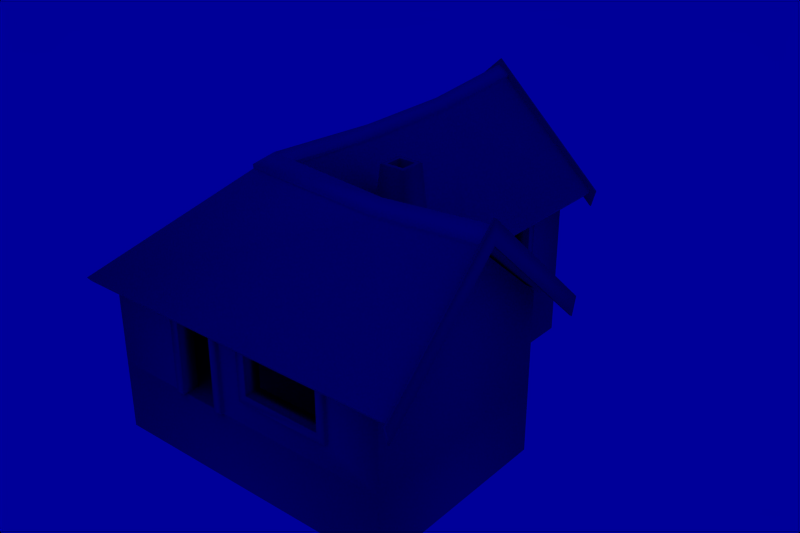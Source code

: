 # Source: bucher_house.blend  (saved by Blender 2.72.0; exported with 4.5.12 LTS)
import bpy
from mathutils import Matrix  # noqa: F401  (used for matrix-valued properties, if any)

bpy.ops.wm.read_factory_settings(use_empty=True)
scene = bpy.context.scene
scene.name = '1'

# ---- collections
col_collection_1 = bpy.data.collections.new('Collection 1'); scene.collection.children.link(col_collection_1)

# ---- materials (node trees are filled in below, after node groups)
mat_dural_structures_moraf_beam_end_texture = bpy.data.materials.new('/dural/structures/moraf_beam_end/texture')
mat_dural_structures_moraf_beam_end_texture.alpha_threshold = 0.0
mat_dural_structures_moraf_beam_end_texture.diffuse_color = (0.5882, 0.5882, 0.5882, 1.0)
mat_dural_structures_moraf_beam_end_texture.specular_color = (0.0, 0.0, 0.0)
mat_dural_structures_moraf_beam_end_texture.roughness = 0.5
mat_dural_structures_moraf_timber_wall_texture = bpy.data.materials.new('/dural/structures/moraf_timber_wall/texture')
mat_dural_structures_moraf_timber_wall_texture.alpha_threshold = 0.0
mat_dural_structures_moraf_timber_wall_texture.diffuse_color = (0.5882, 0.5882, 0.5882, 1.0)
mat_dural_structures_moraf_timber_wall_texture.specular_color = (0.898, 0.898, 0.898)
mat_dural_structures_moraf_timber_wall_texture.roughness = 0.5
mat_dural_structures_moraf_stone_wall_texture = bpy.data.materials.new('/dural/structures/moraf_stone_wall/texture')
mat_dural_structures_moraf_stone_wall_texture.alpha_threshold = 0.0
mat_dural_structures_moraf_stone_wall_texture.diffuse_color = (0.5882, 0.5882, 0.5882, 1.0)
mat_dural_structures_moraf_stone_wall_texture.specular_color = (0.898, 0.898, 0.898)
mat_dural_structures_moraf_stone_wall_texture.roughness = 0.5
mat_dural_structures_moraf_roof_shingles_combo_texture = bpy.data.materials.new('/dural/structures/moraf_roof_shingles_combo/texture')
mat_dural_structures_moraf_roof_shingles_combo_texture.alpha_threshold = 0.0
mat_dural_structures_moraf_roof_shingles_combo_texture.diffuse_color = (0.7, 0.7, 0.7, 1.0)
mat_dural_structures_moraf_roof_shingles_combo_texture.specular_color = (0.0, 0.0, 0.0)
mat_dural_structures_moraf_roof_shingles_combo_texture.roughness = 0.5

# ---- material node trees

# ---- world
world_world = bpy.data.worlds.new('World'); scene.world = world_world
world_world.color = (0.0, 0.0, 0.6)
world_world.use_sun_shadow = False
world_world.sun_shadow_jitter_overblur = 0.0
world_world.cycles.sampling_method = 'MANUAL'
world_world.cycles.sample_map_resolution = 256

# ---- meshes
me_butcher_house = bpy.data.meshes.new('butcher_house')
me_butcher_house.from_pydata([(3.07, 5.351, 2.129), (2.038, 5.351, 2.129), (1.801, 5.351, 2.366), (3.306, 5.351, 2.366), (5.329, 7.954, 2.129), (5.329, 8.986, 2.129), (5.329, 9.222, 2.366), (5.329, 7.718, 2.366), (3.306, 4.92, 2.366), (1.801, 4.92, 2.366), (2.038, 4.92, 2.129), (3.07, 4.92, 2.129), (4.899, 7.718, 2.366), (4.899, 9.222, 2.366), (4.899, 8.986, 2.129), (4.899, 7.954, 2.129), (-0.2097, 7.715, 2.366), (-0.2097, 9.22, 2.366), (-0.2097, 8.983, 2.129), (-0.2097, 7.952, 2.129), (0.2205, 7.952, 2.129), (0.2205, 8.983, 2.129), (0.2205, 9.22, 2.366), (0.2205, 7.715, 2.366), (2.554, 10.62, 4.822), (5.242, 10.62, 2.512), (-0.1345, 10.62, 2.512), (3.091, 5.297, 2.151), (2.556, 5.297, 1.831), (4.973, 5.297, 2.821), (3.306, -0.2097, 2.366), (1.801, -0.2097, 2.366), (2.038, -0.2097, 2.129), (3.07, -0.2097, 2.129), (3.07, 0.2205, 2.129), (2.038, 0.2205, 2.129), (1.801, 0.2205, 2.366), (3.306, 0.2205, 2.366), (-0.2097, 2.034, 0.882), (-0.2097, 3.067, 0.882), (-0.2097, 3.304, 0.6453), (-0.2097, 1.797, 0.6453), (0.2205, 1.797, 0.6453), (0.2205, 3.304, 0.6453), (0.2205, 3.067, 0.882), (0.2205, 2.034, 0.882), (4.167, 0.1344, 0.8604), (7.663, 0.1344, -1.015e-08), (3.091, 0.1344, -1.015e-08), (6.318, 0.1344, 0.8604), (0.1345, 0.1344, 2.821), (7.663, 0.1344, 2.821), (4.168, 0.1344, 2.151), (6.319, 0.1344, 2.151), (3.091, 0.1344, 2.151), (2.015, 0.1344, 2.151), (0.2205, 7.713, 0.6453), (0.2205, 9.22, 0.6453), (0.2205, 8.983, 0.882), (0.2205, 7.95, 0.882), (-0.2097, 7.95, 0.882), (-0.2097, 8.983, 0.882), (-0.2097, 9.22, 0.6453), (-0.2097, 7.713, 0.6453), (4.973, 4.974, 2.821), (4.973, 10.35, 2.821), (4.973, 7.932, 2.151), (4.973, 9.008, 2.151), (6.298, -0.2097, 0.882), (4.189, -0.2097, 0.882), (3.952, -0.2097, 0.6453), (6.535, -0.2097, 0.6453), (6.535, 0.2205, 0.6453), (3.952, 0.2205, 0.6453), (4.189, 0.2205, 0.882), (6.298, 0.2205, 0.882), (4.942, 4.249, 4.942), (4.819, 4.375, 4.942), (4.375, 4.375, 4.942), (4.251, 4.249, 4.942), (4.942, 4.922, 4.942), (4.251, 4.922, 4.942), (4.375, 4.795, 4.942), (4.819, 4.795, 4.942), (2.579, 11.32, 4.874), (2.579, 11.32, 5.469), (-0.7411, 11.32, 2.369), (-0.6157, 11.32, 1.904), (2.579, 11.37, 4.874), (2.579, 11.37, 5.469), (5.899, 11.37, 2.369), (5.773, 11.37, 1.904), (8.659, 2.554, 4.874), (8.659, 2.554, 5.469), (8.659, -0.7656, 2.369), (8.659, -0.6402, 1.904), (8.605, 2.554, 4.874), (8.605, 2.554, 5.469), (8.605, 5.874, 2.369), (8.605, 5.749, 1.904), (1.801, -0.2097, 1.583e-08), (2.038, -0.2097, 1.583e-08), (0.1345, 7.931, 0.8604), (0.1345, 10.35, -7.815e-07), (0.1345, 9.007, 0.8604), (0.1345, 3.092, 0.8604), (0.1345, 0.1344, -1.015e-08), (0.1345, 9.007, 2.151), (0.1345, 10.35, 2.821), (0.1345, 7.932, 2.151), (0.1345, 2.017, 2.151), (0.1345, 3.092, 2.151), (-0.1345, -0.1344, 1.015e-08), (5.244, 5.243, -3.958e-07), (5.244, 10.62, -8.018e-07), (-0.1345, 10.62, -8.018e-07), (0.1345, 2.016, 0.8604), (2.554, 5.297, 4.822), (3.308, 0.2205, -1.665e-08), (3.072, 0.2205, -1.665e-08), (3.308, 5.351, -4.04e-07), (3.072, 5.351, -4.04e-07), (3.07, 5.351, 2.129), (3.072, -0.2097, 1.583e-08), (3.308, -0.2097, 1.583e-08), (2.017, 5.297, 2.151), (3.072, 4.92, -3.715e-07), (3.308, 4.92, -3.715e-07), (0.1345, 5.297, 2.821), (3.091, 4.974, 2.151), (2.555, 4.974, 1.943), (5.329, 7.716, -5.825e-07), (5.329, 7.952, -6.004e-07), (4.899, 7.952, -6.004e-07), (4.899, 7.716, -5.825e-07), (2.554, 4.974, 4.822), (0.1345, 4.974, 2.821), (2.017, 4.974, 2.151), (4.167, -0.1344, 0.8604), (4.168, -0.1344, 2.151), (3.091, -0.1344, 2.151), (3.091, -0.1344, 1.015e-08), (2.017, 5.297, -3.999e-07), (0.1345, 5.297, -3.999e-07), (0.1345, 4.974, -3.755e-07), (2.017, 4.974, -3.755e-07), (4.975, 5.297, -3.999e-07), (3.093, 5.297, -3.999e-07), (3.093, 4.974, -3.755e-07), (4.975, 4.974, -3.755e-07), (7.932, 2.554, 4.822), (7.932, -0.1344, 2.512), (7.932, 5.243, 2.512), (7.663, 2.554, 4.822), (7.663, 4.974, 2.821), (3.814, 3.869, 1.352), (3.814, 4.249, 1.352), (5.376, 4.249, 1.352), (5.376, 3.869, 1.352), (-0.1344, 7.932, 2.151), (-0.1345, 7.931, 0.8604), (-0.1345, 3.092, 0.8604), (-0.1344, 3.092, 2.151), (3.814, 4.249, 1.634), (3.814, 3.869, 1.634), (5.376, 3.869, 1.633), (5.376, 4.249, 1.633), (7.932, -0.1344, 1.015e-08), (6.318, -0.1344, 0.8604), (-0.1345, -0.1344, 2.512), (6.319, -0.1344, 2.151), (2.015, -0.1344, 2.151), (2.015, 0.1344, -1.015e-08), (5.242, 5.243, 2.512), (5.242, 7.932, 2.151), (5.242, 9.008, 2.151), (-0.1344, 2.017, 2.151), (-0.1345, 2.016, 0.8604), (2.015, -0.1344, 1.015e-08), (-0.6157, 11.37, 1.904), (-0.7411, 11.37, 2.369), (5.773, 11.32, 1.904), (5.899, 11.32, 2.369), (4.975, 10.35, -7.815e-07), (4.975, 9.007, -6.8e-07), (-0.1345, 9.007, 0.8604), (-0.1344, 9.007, 2.151), (6.533, 0.2205, 2.366), (6.296, 0.2205, 2.129), (4.189, 0.2205, 2.129), (3.952, 0.2205, 2.366), (3.952, -0.2097, 2.366), (6.296, -0.2097, 2.129), (6.533, -0.2097, 2.366), (4.189, -0.2097, 2.129), (4.157, 4.87, 1.39), (4.157, 4.052, 1.39), (4.157, 4.052, 0.1983), (4.157, 4.87, 0.1983), (5.043, 4.052, 0.1983), (5.043, 4.87, 0.1983), (8.659, 5.874, 2.369), (8.605, -0.7656, 2.369), (8.659, 5.749, 1.904), (8.605, -0.6402, 1.904), (1.801, 0.2205, -1.665e-08), (4.975, 7.932, -5.988e-07), (7.663, 4.974, -3.755e-07), (2.038, 0.2205, -1.665e-08), (1.801, 5.351, -4.04e-07), (1.801, 4.92, -3.715e-07), (0.2205, 1.799, 2.366), (-0.2097, 1.799, 2.366), (-0.2097, 3.304, 2.366), (0.2205, 3.304, 2.366), (2.038, 4.92, -3.715e-07), (2.038, 5.351, -4.04e-07), (4.899, 8.986, -6.784e-07), (5.329, 8.986, -6.784e-07), (5.329, 9.222, -6.963e-07), (4.899, 9.222, -6.963e-07), (0.2205, 3.067, 2.129), (-0.2097, 3.067, 2.129), (0.2205, 2.036, 2.129), (-0.2097, 2.036, 2.129), (5.043, 4.052, 1.39), (5.043, 4.87, 1.39), (4.158, 4.136, 1.391), (5.042, 4.136, 1.391), (3.933, 4.052, 1.971), (5.259, 4.052, 1.971), (5.258, 5.034, 1.971), (3.933, 5.034, 1.971), (5.259, 5.034, -3.8e-07), (5.259, 4.052, -3.059e-07), (3.933, 5.034, -3.8e-07), (3.933, 4.052, -3.059e-07), (5.244, 9.007, -6.8e-07), (-0.1345, 10.62, -1.864), (-0.1345, -0.1344, -1.864), (5.244, 10.62, -1.864), (7.932, -0.1344, -1.864), (5.244, 5.243, -1.864), (7.932, 5.243, -1.864), (7.932, 5.243, -3.958e-07), (5.244, 7.932, -5.988e-07), (5.747, 2.879, 4.761), (2.852, 2.872, 4.964), (2.858, 2.879, 5.07), (5.747, 2.917, 4.851), (2.839, 5.771, 4.773), (2.877, 5.772, 4.864), (8.642, 2.92, 5.049), (8.646, 2.878, 4.959), (2.838, 8.483, 4.744), (2.878, 8.482, 4.835), (8.642, 2.191, 5.017), (5.742, 2.194, 4.822), (5.742, 2.232, 4.731), (8.646, 2.233, 4.927), (2.204, 2.225, 5.03), (2.213, 2.233, 4.927), (2.213, 5.766, 4.726), (2.175, 5.767, 4.816), (2.173, 8.48, 4.786), (2.213, 8.48, 4.695), (5.734, 5.756, 2.334), (5.748, 2.573, 5.087), (8.646, 2.573, 5.306), (5.734, 8.475, 2.334), (2.553, 2.573, 5.306), (-0.6303, 5.71, 2.334), (-0.6303, -0.61, 2.334), (2.554, 5.772, 5.081), (2.553, 8.483, 5.062), (-0.5285, 11.32, 2.211), (2.553, 11.32, 4.984), (2.553, 8.483, 4.74), (-0.5285, 8.406, 2.231), (-0.5285, -0.5591, 2.255), (-0.5285, 5.621, 2.251), (2.554, 5.772, 4.759), (2.553, 2.573, 4.984), (2.553, 11.32, 5.306), (2.878, 11.32, 5.068), (5.622, 11.32, 2.194), (5.622, 8.43, 2.215), (8.646, -0.61, 2.334), (5.686, -0.61, 2.334), (8.646, 5.756, 2.334), (5.622, 5.667, 2.235), (5.573, -0.5591, 2.238), (5.748, 2.573, 4.765), (8.646, 2.573, 4.984), (8.646, -0.5591, 2.245), (8.646, 5.667, 2.232), (-0.6303, 8.451, 2.334), (-0.6303, 11.32, 2.334), (2.554, 10.35, 4.822), (5.734, 11.32, 2.334), (2.836, 11.32, 4.978), (2.171, 11.32, 5.017), (2.213, 11.32, 4.927)], [], [(122, 1, 2, 3), (4, 5, 6, 7), (8, 9, 10, 11), (12, 13, 14, 15), (16, 17, 18, 19), (20, 21, 22, 23), (24, 25, 26), (27, 28, 29), (30, 31, 32, 33), (34, 35, 36, 37), (38, 39, 40, 41), (42, 43, 44, 45), (46, 47, 48), (49, 47, 46), (50, 51, 52), (53, 52, 51), (50, 52, 54), (50, 54, 55), (56, 57, 58, 59), (60, 61, 62, 63), (64, 65, 66), (67, 66, 65), (68, 69, 70, 71), (72, 73, 74, 75), (76, 77, 78, 79), (80, 81, 82, 83), (84, 85, 86, 87), (88, 89, 90, 91), (92, 93, 94, 95), (96, 97, 98, 99), (31, 100, 101, 32), (102, 103, 104), (105, 103, 102), (106, 103, 105), (107, 108, 109), (110, 111, 50), (108, 50, 109), (111, 109, 50), (112, 113, 114, 115), (106, 105, 116), (29, 28, 117), (37, 118, 119, 34), (3, 120, 121, 122), (33, 123, 124, 30), (125, 28, 27), (11, 126, 127, 8), (117, 28, 128), (129, 64, 130), (7, 131, 132, 4), (15, 133, 134, 12), (108, 107, 104, 103), (135, 136, 130), (47, 49, 53, 51), (137, 130, 136), (138, 139, 140, 141), (48, 54, 52, 46), (128, 125, 142, 143), (136, 144, 145, 137), (29, 146, 147, 27), (64, 129, 148, 149), (150, 151, 152), (153, 154, 51), (155, 156, 157, 158), (111, 105, 102, 109), (159, 160, 161, 162), (163, 164, 165, 166), (138, 141, 167), (167, 168, 138), (151, 169, 139), (139, 170, 151), (139, 169, 140), (140, 169, 171), (106, 116, 110, 50), (55, 172, 106, 50), (25, 173, 174), (174, 175, 25), (169, 176, 177, 112), (169, 112, 178, 171), (179, 180, 89, 88), (87, 86, 180, 179), (181, 182, 85, 84), (91, 90, 182, 181), (183, 184, 67, 65), (65, 108, 103, 183), (157, 166, 165, 158), (115, 160, 185), (115, 161, 160), (115, 112, 161), (26, 186, 159), (162, 176, 169), (169, 26, 159), (159, 162, 169), (158, 165, 164, 155), (161, 112, 177), (187, 188, 189), (189, 73, 190), (72, 75, 188), (72, 188, 187), (189, 190, 187), (191, 192, 193), (70, 194, 191), (68, 71, 192), (192, 71, 193), (70, 69, 194), (194, 192, 191), (155, 164, 163, 156), (156, 163, 166, 157), (195, 196, 197, 198), (198, 197, 199, 200), (93, 201, 98, 97), (94, 93, 97, 202), (85, 182, 90, 89), (86, 85, 89, 180), (203, 201, 93, 92), (99, 98, 201, 203), (204, 202, 97, 96), (95, 94, 202, 204), (74, 73, 189), (88, 84, 87, 179), (88, 91, 181, 84), (96, 92, 95, 204), (96, 99, 203, 92), (23, 16, 63, 56), (57, 62, 17, 22), (22, 17, 16, 23), (35, 205, 36), (64, 66, 206, 149), (47, 51, 154, 207), (154, 64, 149, 207), (208, 205, 35), (3, 8, 127, 120), (209, 210, 9, 2), (2, 9, 8, 3), (211, 212, 41, 42), (43, 40, 213, 214), (214, 213, 212, 211), (1, 10, 215, 216), (121, 126, 11, 122), (122, 11, 10, 1), (217, 218, 5, 14), (132, 133, 15, 4), (4, 15, 14, 5), (7, 12, 134, 131), (219, 220, 13, 6), (6, 13, 12, 7), (37, 30, 124, 118), (205, 100, 31, 36), (36, 31, 30, 37), (35, 32, 101, 208), (1, 209, 2), (119, 123, 33, 34), (34, 33, 32, 35), (187, 193, 71, 72), (216, 209, 1), (73, 70, 191, 190), (210, 10, 9), (190, 191, 193, 187), (69, 74, 189, 194), (210, 215, 10), (75, 74, 69, 68), (188, 192, 194, 189), (75, 68, 192, 188), (61, 58, 21, 18), (59, 58, 61, 60), (20, 19, 18, 21), (59, 60, 19, 20), (221, 222, 39, 44), (45, 44, 39, 38), (223, 224, 222, 221), (45, 38, 224, 223), (200, 199, 225, 226), (200, 226, 195, 198), (211, 223, 221), (221, 43, 214), (42, 45, 223), (42, 223, 211), (221, 214, 211), (44, 43, 221), (213, 224, 212), (40, 222, 213), (38, 41, 224), (224, 41, 212), (40, 39, 222), (222, 224, 213), (226, 83, 82, 195), (227, 195, 82, 78), (77, 83, 226, 228), (77, 228, 227, 78), (228, 225, 196, 227), (229, 196, 225, 230), (230, 76, 79, 229), (230, 231, 80, 76), (79, 81, 232, 229), (233, 231, 230, 234), (231, 232, 81, 80), (235, 236, 229, 232), (233, 235, 232, 231), (115, 185, 186, 26), (25, 175, 237, 114), (25, 114, 115, 26), (115, 238, 239, 112), (114, 240, 238, 115), (112, 239, 241, 167), (5, 219, 6), (113, 242, 240, 114), (151, 170, 168, 167), (167, 241, 243, 244), (113, 245, 174, 173), (220, 14, 13), (244, 243, 242, 113), (244, 152, 151, 167), (220, 217, 14), (244, 113, 173, 152), (246, 247, 248, 249), (247, 250, 251, 248), (249, 252, 253, 246), (250, 254, 255, 251), (256, 257, 258, 259), (257, 260, 261, 258), (262, 261, 260, 263), (263, 264, 265, 262), (266, 247, 246), (266, 250, 247), (267, 268, 252, 249), (266, 269, 254, 250), (218, 219, 5), (268, 267, 257, 256), (267, 270, 260, 257), (271, 272, 261, 262), (273, 274, 264, 263), (275, 276, 277, 278), (279, 280, 281, 282), (283, 274, 255, 284), (285, 286, 277, 276), (287, 259, 258, 288), (267, 249, 248, 270), (289, 266, 246, 253), (272, 288, 258, 261), (282, 281, 290), (291, 292, 293, 294), (273, 270, 248, 251), (282, 292, 291, 279), (295, 293, 292, 290), (271, 280, 279, 272), (270, 273, 263, 260), (271, 262, 265, 296), (275, 278, 296, 297), (290, 292, 282), (289, 295, 290, 266), (266, 290, 286, 269), (298, 108, 65), (135, 130, 64), (137, 129, 130), (125, 128, 28), (167, 244, 112), (113, 112, 244), (195, 227, 196), (226, 225, 228), (197, 196, 229), (229, 236, 197), (225, 199, 234), (234, 230, 225), (199, 197, 236), (236, 234, 199), (78, 82, 81, 79), (76, 80, 83, 77), (285, 299, 269, 286), (280, 271, 296, 278), (58, 57, 21), (62, 61, 18), (19, 63, 16), (60, 63, 19), (62, 18, 17), (21, 57, 22), (56, 59, 20), (56, 20, 23), (300, 284, 255, 254), (301, 302, 265, 264), (299, 300, 254, 269), (283, 301, 264, 274), (281, 280, 278, 277), (273, 251, 255, 274), (290, 281, 277, 286), (302, 297, 296, 265), (279, 291, 288, 272), (287, 288, 291, 294)])
me_butcher_house.polygons.foreach_set('use_smooth', [True] * 286)
me_butcher_house.polygons.foreach_set('material_index', [0, 0, 0, 0, 0, 0, 1, 1, 0, 0, 0, 0, 1, 1, 1, 1, 1, 1, 0, 0, 1, 1, 0, 0, 2, 2, 0, 0, 0, 0, 0, 1, 1, 1, 1, 1, 1, 1, 2, 1, 1, 0, 0, 0, 1, 0, 1, 1, 0, 0, 1, 1, 1, 1, 1, 1, 1, 1, 1, 1, 1, 1, 0, 1, 1, 0, 1, 1, 1, 1, 1, 1, 1, 1, 1, 1, 1, 1, 0, 0, 0, 0, 1, 1, 0, 1, 1, 1, 1, 1, 1, 1, 0, 1, 0, 0, 0, 0, 0, 0, 0, 0, 0, 0, 0, 0, 0, 2, 2, 0, 0, 0, 0, 0, 0, 0, 0, 0, 0, 0, 0, 0, 0, 0, 0, 0, 1, 1, 1, 0, 0, 0, 0, 0, 0, 0, 0, 0, 0, 0, 0, 0, 0, 0, 0, 0, 0, 0, 0, 0, 0, 0, 0, 0, 0, 0, 0, 0, 0, 0, 0, 0, 0, 0, 0, 0, 0, 0, 0, 0, 2, 2, 0, 0, 0, 0, 0, 0, 0, 0, 0, 0, 0, 0, 2, 2, 2, 2, 2, 2, 2, 2, 2, 2, 2, 2, 2, 1, 1, 1, 2, 2, 2, 0, 2, 1, 2, 1, 0, 2, 1, 0, 1, 3, 3, 3, 3, 3, 3, 3, 3, 3, 3, 3, 3, 0, 3, 3, 3, 3, 3, 3, 3, 3, 3, 3, 3, 3, 3, 3, 3, 3, 3, 3, 3, 3, 3, 3, 3, 3, 1, 1, 1, 1, 2, 2, 2, 2, 2, 2, 2, 2, 2, 2, 2, 2, 3, 3, 0, 0, 0, 0, 0, 0, 0, 0, 3, 3, 3, 3, 3, 3, 3, 3, 0, 0])
_uv = me_butcher_house.uv_layers.new(name='UVTex')
_uv.uv.foreach_set('vector', [0.8687, 0.01604, 0.1563, 0.01604, 0.00707, 0.2334, 1.005, 0.2334, 0.8687, 0.01604, 0.1563, 0.01604, 0.00707, 0.2334, 1.005, 0.2334, 1.005, 0.2334, 0.00707, 0.2334, 0.1563, 0.01604, 0.8687, 0.01604, 1.005, 0.2334, 0.00707, 0.2334, 0.1563, 0.01604, 0.8687, 0.01604, 1.005, 0.2334, 0.00707, 0.2334, 0.1563, 0.01604, 0.8687, 0.01604, 0.8687, 0.01604, 0.1563, 0.01604, 0.00707, 0.2334, 1.005, 0.2334, 0.9425, 2.28, 1.884, 0.9984, 0.000374, 0.9984, 1.151, 0.8774, 0.9435, 1.12, 1.882, 1.15, 1.005, 0.2334, 0.00707, 0.2334, 0.1563, 0.01604, 0.8687, 0.01604, 0.8687, 0.01604, 0.1563, 0.01604, 0.00707, 0.2334, 1.005, 0.2334, 0.9999, 0.2418, 0.005977, 0.489, 0.005977, 0.7396, 0.9999, 0.4925, 0.9999, 0.4925, 0.005977, 0.7396, 0.005977, 0.489, 0.9999, 0.2418, 1.508, 0.3423, 2.827, 0.000554, 1.13, 0.000554, 2.262, 0.3423, 2.827, 0.000554, 1.508, 0.3423, 0.000373, 1.13, 2.827, 1.13, 1.508, 0.8549, 2.262, 0.8549, 1.508, 0.8549, 2.827, 1.13, 0.000373, 1.13, 1.508, 0.8549, 1.13, 0.8549, 0.000373, 1.13, 1.13, 0.8549, 0.7536, 0.8549, 0.9999, 0.4925, 0.005977, 0.7396, 0.005977, 0.489, 0.9999, 0.2418, 0.9999, 0.2418, 0.005977, 0.489, 0.005977, 0.7396, 0.9999, 0.4925, 1.604, 1.133, -0.004705, 1.133, 0.7994, 0.8574, 0.4777, 0.8574, 0.7994, 0.8574, -0.004705, 1.133, 0.9999, 0.2418, 0.005977, 0.489, 0.005977, 0.7396, 0.9999, 0.4925, 0.9999, 0.4925, 0.005977, 0.7396, 0.005977, 0.489, 0.9999, 0.2418, 0.6607, 0.3436, 0.6031, 0.4025, 0.3969, 0.4025, 0.3393, 0.3436, 0.6607, 0.6564, 0.3393, 0.6564, 0.3969, 0.5975, 0.6031, 0.5975, 0.9966, 0.2538, 0.9967, 0.005831, 2.001, 0.005817, 2.001, 0.2537, 0.9966, 0.5081, 0.9965, 0.7564, -0.005327, 0.7564, -0.005325, 0.5081, 0.9966, 0.2538, 0.9967, 0.005831, 2.001, 0.005817, 2.001, 0.2537, 0.9966, 0.5081, 0.9965, 0.7564, -0.005327, 0.7564, -0.005325, 0.5081, 1.005, 0.7396, 0.005977, 0.7396, 0.005977, 0.489, 0.9142, 0.489, 0.7996, 0.3427, -0.004706, -0.000383, 0.4778, 0.3427, 2.247, 0.3427, -0.004706, -0.000383, 0.7996, 0.3427, 3.212, -0.000383, -0.004706, -0.000383, 2.247, 0.3427, 0.4778, 0.8574, -0.004706, 1.133, 0.7993, 0.8574, 2.569, 0.8574, 2.247, 0.8574, 3.212, 1.133, -0.004706, 1.133, 3.212, 1.133, 0.7993, 0.8574, 2.247, 0.8574, 0.7993, 0.8574, 3.212, 1.133, 0.01943, -0.000673, 2.612, 1.965, 2.607, 3.932, 0.01943, 3.932, 3.212, -0.000383, 2.247, 0.3427, 2.569, 0.3427, 1.882, 1.15, 0.9435, 1.12, 0.9428, 2.334, 0.000921, 0.4901, 0.9999, 0.4925, 0.9999, 0.2418, 0.09174, 0.2395, 0.000921, 0.4901, 0.9999, 0.4925, 0.9999, 0.2418, 0.09174, 0.2395, 0.09174, 0.2395, 0.9999, 0.2418, 0.9999, 0.4925, 0.000921, 0.4901, 0.7342, 0.8774, 0.9435, 1.12, 1.151, 0.8774, 0.09174, 0.2395, 0.9999, 0.2418, 0.9999, 0.4925, 0.000921, 0.4901, 0.9428, 2.334, 0.9435, 1.12, 0.003667, 1.15, 1.151, 0.8774, 1.882, 1.15, 0.9431, 1.165, 0.000921, 0.4901, 0.9999, 0.4925, 0.9999, 0.2418, 0.09174, 0.2395, 0.09174, 0.2395, 0.9999, 0.2418, 0.9999, 0.4925, 0.000921, 0.4901, -0.004706, 1.133, 0.4778, 0.8574, 0.4778, 0.3427, -0.004706, -0.000383, 0.9428, 2.334, 0.003667, 1.15, 0.9431, 0.6343, 2.827, 0.000554, 2.262, 0.3423, 2.262, 0.8549, 2.827, 1.13, 0.7342, 0.8774, 0.9431, 1.165, 0.003667, 1.15, 1.508, 0.3423, 1.508, 0.8549, 1.13, 0.8549, 1.13, 0.000554, 1.13, 0.000554, 1.13, 0.8549, 1.508, 0.8549, 1.508, 0.3423, 0.003667, 1.15, 0.7342, 0.8774, 0.7342, 0.004231, 0.003667, 0.004231, 0.003667, 1.15, 0.003667, 0.004231, 0.7342, 0.004231, 0.7342, 0.8774, 1.882, 1.15, 1.882, 0.004231, 1.152, 0.004231, 1.151, 0.8774, 1.882, 1.15, 1.151, 0.8774, 1.152, 0.004231, 1.882, 0.004231, 2.408, 2.288, 3.212, 1.002, 1.604, 1.002, 2.408, 2.288, 1.604, 1.133, 3.212, 1.133, 0.9968, 0.2539, 0.9966, 0.5081, -0.005325, 0.5081, -0.005321, 0.254, 2.247, 0.8574, 2.247, 0.3427, 0.7996, 0.3427, 0.7993, 0.8574, 0.7993, 0.8574, 0.7996, 0.3427, 2.247, 0.3427, 2.247, 0.8574, 0.9966, 1.001, 0.9965, 0.7564, 2.001, 0.7564, 2.001, 1.0, 1.508, 0.3423, 1.13, 0.000554, 2.827, 0.000554, 2.827, 0.000554, 2.262, 0.3423, 1.508, 0.3423, 2.827, 0.9984, 0.000373, 0.9984, 1.508, 0.8549, 1.508, 0.8549, 2.262, 0.8549, 2.827, 0.9984, 1.508, 0.8549, 0.000373, 0.9984, 1.13, 0.8549, 1.13, 0.8549, 0.000373, 0.9984, 0.7536, 0.8549, 3.212, -0.000383, 2.569, 0.3427, 2.569, 0.8574, 3.212, 1.133, 0.7536, 0.8549, 0.7536, 0.000554, 0.000373, 0.000554, 0.000373, 1.13, -0.004705, 1.002, 1.604, 1.002, 0.7994, 0.8574, 0.7994, 0.8574, 0.4777, 0.8574, -0.004705, 1.002, 3.212, 1.002, 2.569, 0.8574, 2.569, 0.3427, 3.212, -0.000383, 0.000373, 0.9984, 0.000373, 0.000554, 0.7536, 0.000554, 0.7536, 0.8549, 2.001, 0.5081, 2.001, 0.7564, 0.9965, 0.7564, 0.9966, 0.5081, 2.266, 0.5081, 2.266, 0.7564, 2.001, 0.7564, 2.001, 0.5081, -0.005324, 0.2539, -0.005323, 0.006028, 0.9967, 0.005831, 0.9966, 0.2538, -0.00533, 0.5081, -0.005329, 0.7564, -0.2486, 0.7564, -0.248, 0.5081, -0.004705, -0.000383, 0.4778, -0.000383, 0.4777, 0.8574, -0.004705, 1.133, 1.884, 1.13, 0.000374, 1.13, 0.000374, 0.000554, 1.885, 0.000554, 0.9974, 0.000583, 0.9974, 0.9972, -0.001471, 0.9972, -0.001467, 0.000614, -0.004706, -0.000383, 0.7996, 0.3427, 0.4778, 0.3427, -0.004706, -0.000383, 2.247, 0.3427, 0.7996, 0.3427, -0.004706, -0.000383, 3.212, -0.000383, 2.247, 0.3427, -0.004706, 1.002, 0.4778, 0.8574, 0.7993, 0.8574, 2.247, 0.8574, 2.569, 0.8574, 3.212, 1.002, 3.212, 1.002, -0.004706, 1.002, 0.7993, 0.8574, 0.7993, 0.8574, 2.247, 0.8574, 3.212, 1.002, 2.001, 0.5081, 2.001, 0.7564, 0.9965, 0.7564, 0.9966, 0.5081, 2.247, 0.3427, 3.212, -0.000383, 2.569, 0.3427, 1.005, 0.2334, 0.8687, 0.01604, 0.1563, 0.01604, 0.9142, 0.489, 0.005977, 0.7396, 1.005, 0.7396, 0.9999, 0.4925, 0.9999, 0.2418, 0.09174, 0.2395, 0.9999, 0.4925, 0.09174, 0.2395, 0.000921, 0.4901, 0.1563, 0.01604, 0.00707, 0.2334, 1.005, 0.2334, 0.00707, 0.2334, 0.8687, 0.01604, 1.005, 0.2334, 0.005977, 0.7396, 0.9142, 0.489, 1.005, 0.7396, 0.9999, 0.2418, 0.9999, 0.4925, 0.09174, 0.2395, 0.09174, 0.2395, 0.9999, 0.4925, 0.000921, 0.4901, 0.005977, 0.7396, 0.005977, 0.489, 0.9142, 0.489, 0.1563, 0.01604, 0.8687, 0.01604, 0.00707, 0.2334, 0.9966, 0.000671, 0.9966, 0.9972, -0.000812, 0.9972, -0.000752, 0.000691, 0.9966, 0.2538, 0.9967, 0.005831, 2.001, 0.005817, 2.001, 0.2537, 0.635, 0.7696, 1.036, 0.7696, 1.036, 0.000276, 0.635, 0.000276, 0.2978, 0.7022, 0.2978, 0.2978, 0.7022, 0.2978, 0.7022, 0.7022, 0.9966, 1.001, -0.005323, 1.001, -0.005329, 0.7564, 0.9965, 0.7564, 2.001, 1.0, 0.9966, 1.001, 0.9965, 0.7564, 2.001, 0.7564, 0.9966, 1.001, -0.005323, 1.001, -0.005329, 0.7564, 0.9965, 0.7564, 2.001, 1.0, 0.9966, 1.001, 0.9965, 0.7564, 2.001, 0.7564, -0.005324, 0.2539, -0.005323, 0.006028, 0.9967, 0.005831, 0.9966, 0.2538, -0.00533, 0.5081, -0.005329, 0.7564, -0.2486, 0.7564, -0.248, 0.5081, 2.001, 0.5081, 2.001, 0.7564, 0.9965, 0.7564, 0.9966, 0.5081, 2.266, 0.5081, 2.266, 0.7564, 2.001, 0.7564, 2.001, 0.5081, 0.005977, 0.489, 0.005977, 0.7396, 0.9142, 0.489, 0.9968, 0.2539, 0.9966, 0.5081, -0.005325, 0.5081, -0.005321, 0.254, 0.9968, 0.2539, 2.001, 0.2538, 2.001, 0.5081, 0.9966, 0.5081, 0.9968, 0.2539, 0.9966, 0.5081, -0.005325, 0.5081, -0.005321, 0.254, 0.9968, 0.2539, 2.001, 0.2538, 2.001, 0.5081, 0.9966, 0.5081, 0.9995, 0.9995, 0.9995, 0.000499, 0.0005, 0.0005, 0.0005, 0.9995, 0.0005, 0.9995, 0.0005, 0.000501, 0.9995, 0.000501, 0.9995, 0.9995, 0.002345, 0.2568, 0.002345, 0.001265, 1.001, 0.001265, 1.001, 0.2568, 0.9142, 0.489, 0.005977, 0.7396, 1.005, 0.7396, 1.604, 1.133, 0.7994, 0.8574, 0.7995, -0.000383, 1.604, -0.000383, 3.212, -0.000383, 3.212, 1.133, 1.604, 1.133, 1.604, -0.000383, 2.827, 1.13, 1.884, 1.13, 1.885, 0.000554, 2.827, 0.000554, 0.7342, 0.004231, 0.003667, 0.004231, 0.7342, 0.8774, 0.9995, 0.9995, 0.9995, 0.000499, 0.0005, 0.0005, 0.0005, 0.9995, 0.0005, 0.9995, 0.0005, 0.000501, 0.9995, 0.000501, 0.9995, 0.9995, 0.002345, 0.2568, 0.002345, 0.001265, 1.001, 0.001265, 1.001, 0.2568, 0.9995, 0.9995, 0.9995, 0.000499, 0.0005, 0.0005, 0.0005, 0.9995, 0.0005, 0.9995, 0.0005, 0.000501, 0.9995, 0.000501, 0.9995, 0.9995, 0.002345, 0.2568, 0.002345, 0.001265, 1.001, 0.001265, 1.001, 0.2568, 0.9087, 0.9995, 0.9087, 0.000501, 0.0005, 0.000501, 0.0005, 0.9995, 0.0005, 0.9995, 0.0005, 0.0005, 0.9087, 0.000499, 0.9087, 0.9995, 0.8678, 0.5133, 0.8678, 0.2578, 0.1544, 0.2578, 0.1544, 0.5133, 0.0005, 0.000501, 0.0005, 0.9995, 0.9087, 0.9995, 0.9087, 0.000501, 0.0005, 0.9995, 0.0005, 0.0005, 0.9087, 0.000499, 0.9087, 0.9995, 0.8678, 0.5133, 0.8678, 0.2578, 0.1544, 0.2578, 0.1544, 0.5133, 0.9995, 0.9995, 0.9995, 0.000499, 0.0005, 0.0005, 0.0005, 0.9995, 0.0005, 0.9995, 0.0005, 0.000501, 0.9995, 0.000501, 0.9995, 0.9995, 0.002345, 0.2568, 0.002345, 0.001265, 1.001, 0.001265, 1.001, 0.2568, 0.9995, 0.9995, 0.9995, 0.000499, 0.0005, 0.0005, 0.0005, 0.9995, 0.0005, 0.9995, 0.0005, 0.000501, 0.9995, 0.000501, 0.9995, 0.9995, 0.002345, 0.2568, 0.002345, 0.001265, 1.001, 0.001265, 1.001, 0.2568, 0.9087, 0.9995, 0.9087, 0.000501, 0.0005, 0.000501, 0.0005, 0.9995, 0.9142, 0.489, 0.005977, 0.7396, 1.005, 0.7396, 0.0005, 0.9995, 0.0005, 0.0005, 0.9087, 0.000499, 0.9087, 0.9995, 0.8678, 0.5133, 0.8678, 0.2578, 0.1544, 0.2578, 0.1544, 0.5133, 0.9995, 0.9995, 0.9995, 0.000499, 0.0005, 0.0005, 0.0005, 0.9995, 0.7342, 0.004231, 0.003667, 0.004231, 0.7342, 0.8774, 0.0005, 0.9995, 0.0005, 0.000501, 0.9995, 0.000501, 0.9995, 0.9995, 0.005977, 0.7396, 0.9142, 0.489, 1.005, 0.7396, 0.002345, 0.2568, 0.002345, 0.001265, 1.001, 0.001265, 1.001, 0.2568, 0.0005, 0.000501, 0.0005, 0.9995, 0.9087, 0.9995, 0.9087, 0.000501, 0.005977, 0.7396, 0.005977, 0.489, 0.9142, 0.489, 1.001, 0.2465, 0.002345, 0.2465, 0.0005, 0.000501, 0.9995, 0.000499, 0.8678, 0.5133, 0.8678, 0.2578, 0.1544, 0.2578, 0.1544, 0.5133, 0.0005, 0.9995, 0.0005, 0.0005, 0.9087, 0.000499, 0.9087, 0.9995, 0.0005, 0.000501, 0.0005, 0.9995, 0.9087, 0.9995, 0.9087, 0.000501, 1.001, 0.2465, 0.002345, 0.2465, 0.0005, 0.000501, 0.9995, 0.000499, 0.8678, 0.5133, 0.8678, 0.2578, 0.1544, 0.2578, 0.1544, 0.5133, 0.0005, 0.9995, 0.0005, 0.0005, 0.9087, 0.000499, 0.9087, 0.9995, 0.9087, 0.9995, 0.9087, 0.000501, 0.0005, 0.000501, 0.0005, 0.9995, 1.001, 0.2465, 0.002345, 0.2465, 0.0005, 0.000501, 0.9995, 0.000499, 0.8678, 0.5133, 0.8678, 0.2578, 0.1544, 0.2578, 0.1544, 0.5133, 0.0005, 0.9995, 0.0005, 0.0005, 0.9087, 0.000499, 0.9087, 0.9995, 1.993, 0.000276, 1.597, 0.000276, 1.597, 0.7696, 1.993, 0.7696, -0.003153, 0.000276, -0.003153, 0.7696, 0.635, 0.7696, 0.635, 0.000276, 1.005, 0.2334, 0.8687, 0.01604, 0.1563, 0.01604, 0.9142, 0.489, 0.005977, 0.7396, 1.005, 0.7396, 0.9999, 0.4925, 0.9999, 0.2418, 0.09174, 0.2395, 0.9999, 0.4925, 0.09174, 0.2395, 0.000921, 0.4901, 0.1563, 0.01604, 0.00707, 0.2334, 1.005, 0.2334, 0.7342, 0.004231, 0.003667, 0.004231, 0.7342, 0.8774, 0.00707, 0.2334, 0.8687, 0.01604, 1.005, 0.2334, 0.005977, 0.7396, 0.9142, 0.489, 1.005, 0.7396, 0.9999, 0.2418, 0.9999, 0.4925, 0.09174, 0.2395, 0.09174, 0.2395, 0.9999, 0.4925, 0.000921, 0.4901, 0.005977, 0.7396, 0.005977, 0.489, 0.9142, 0.489, 0.1563, 0.01604, 0.8687, 0.01604, 0.00707, 0.2334, -0.003153, 0.7696, -0.002955, 3.654, 0.6342, 3.654, 0.635, 0.7696, 0.9933, 0.7698, 0.635, 0.7696, 0.6342, 3.654, 0.9927, 3.654, 1.64, 3.654, 1.994, 3.654, 1.993, 0.7696, 1.639, 0.7698, 1.64, 3.654, 1.639, 0.7698, 0.9933, 0.7698, 0.9927, 3.654, 0.7054, 0.5196, 0.7058, 0.4804, 0.2942, 0.4804, 0.2945, 0.5196, 0.9921, 1.238, 1.046, 0.8744, 1.599, 0.8744, 1.65, 1.238, 1.65, 1.238, 1.649, 3.67, 0.9928, 3.67, 0.9921, 1.238, 1.65, 1.238, 1.988, 1.238, 1.99, 3.67, 1.649, 3.67, 0.9928, 3.67, 0.6505, 3.67, 0.654, 1.238, 0.9921, 1.238, 1.988, 0.00452, 1.988, 1.238, 1.65, 1.238, 1.65, 0.00452, 0.01125, 1.238, 0.654, 1.238, 0.6505, 3.67, 0.01198, 3.67, 0.654, 0.00452, 0.9921, 0.00452, 0.9921, 1.238, 0.654, 1.238, 0.01125, 0.00452, 0.654, 0.00452, 0.654, 1.238, 0.01125, 1.238, -0.004706, -0.000383, 0.4778, 0.3427, 0.4778, 0.8574, -0.004706, 1.002, -0.004705, 1.002, 0.4777, 0.8574, 0.4778, -0.000383, -0.004705, -0.000383, 1.884, 0.9984, 1.885, 0.000554, 0.000374, 0.000554, 0.000374, 0.9984, 3.778, 0.9782, 3.778, -0.006076, 8.035, -0.006076, 8.043, 0.9782, 0.00568, 0.9782, 0.00568, -0.006076, 3.778, -0.006076, 3.778, 0.9782, 8.043, 0.9782, 8.035, -0.006076, 12.44, -0.006076, 12.43, 0.9782, 0.9142, 0.489, 0.005977, 0.7396, 1.005, 0.7396, 17.31, 0.9782, 17.31, -0.006076, 20.0, -0.006076, 20.0, 0.9782, 2.827, 0.9984, 2.262, 0.8549, 2.262, 0.3423, 2.827, 0.000554, 12.43, 0.9782, 12.44, -0.006076, 15.87, -0.006076, 15.85, 0.9782, 1.604, -0.000383, 0.7995, -0.000383, 0.7994, 0.8574, 1.604, 1.002, 0.005977, 0.7396, 0.9142, 0.489, 1.005, 0.7396, 15.85, 0.9782, 15.87, -0.006076, 17.31, -0.006076, 17.31, 0.9782, 1.604, -0.000383, 1.604, 1.002, 3.212, 1.002, 3.212, -0.000383, 0.005977, 0.7396, 0.005977, 0.489, 0.9142, 0.489, 2.827, 0.000554, 1.885, 0.000554, 1.884, 0.9984, 2.827, 0.9984, 0.01077, 0.9117, 0.2119, 0.9137, 0.2152, 0.928, 0.01077, 0.926, 0.05301, 0.9136, 0.4598, 0.9174, 0.4598, 0.9317, 0.0463, 0.9279, 0.4598, 0.9254, 0.01077, 0.9258, 0.01077, 0.912, 0.4598, 0.9111, 0.01077, 0.918, 0.2302, 0.9178, 0.2302, 0.9319, 0.01077, 0.9323, 0.4598, 0.9146, 0.01077, 0.9155, 0.01077, 0.9012, 0.4598, 0.9008, 0.4598, 0.9149, 0.2121, 0.9153, 0.209, 0.9017, 0.4598, 0.9006, 0.01077, 0.9012, 0.2546, 0.9017, 0.2517, 0.9153, 0.01077, 0.9155, 0.4598, 0.9149, 0.2404, 0.9151, 0.2404, 0.901, 0.4598, 0.9006, 0.01078, 0.04867, 0.2119, 0.9137, 0.01077, 0.9117, 0.4598, 0.04881, 0.4598, 0.9174, 0.05301, 0.9136, 0.4598, 1.003, 0.01077, 1.003, 0.01077, 0.9258, 0.4598, 0.9254, 0.01078, 0.04867, 0.2302, 0.04874, 0.2302, 0.9178, 0.01077, 0.918, 0.005977, 0.489, 0.005977, 0.7396, 0.9142, 0.489, 0.4598, 1.003, 0.01077, 1.003, 0.01077, 0.9155, 0.4598, 0.9146, 0.4598, 1.003, 0.2326, 1.004, 0.2121, 0.9153, 0.4598, 0.9149, 0.01078, 0.04867, 0.4375, 0.04888, 0.2546, 0.9017, 0.01077, 0.9012, 0.4598, 1.003, 0.2404, 1.003, 0.2404, 0.9151, 0.4598, 0.9149, 0.9625, 0.006218, 0.4995, 0.006218, 0.4995, 0.2839, 0.9625, 0.2839, 0.9625, 0.9303, 0.9625, 0.01211, 0.4995, 0.01211, 0.4995, 0.3859, 0.4598, 1.003, 0.2302, 1.003, 0.2302, 0.9319, 0.4598, 0.9315, 0.4995, 0.004731, 0.4995, 0.2831, 0.9625, 0.2831, 0.9625, 0.004731, 0.4598, 0.04882, 0.4598, 0.9008, 0.01077, 0.9012, 0.01078, 0.04868, 0.01077, 1.003, 0.01077, 0.926, 0.2152, 0.928, 0.2327, 1.004, 0.01078, 0.04868, 0.4598, 0.04882, 0.4598, 0.9111, 0.01077, 0.912, 0.01078, 0.04868, 0.4598, 0.04882, 0.4598, 0.9006, 0.209, 0.9017, 0.9625, 0.9462, 0.9625, 0.5491, 0.4995, 0.5491, 0.4995, 0.3859, 0.9625, 0.3859, 0.9625, 0.007365, 0.4995, 0.007365, 0.4598, 1.003, 0.01077, 1.003, 0.0463, 0.9279, 0.4598, 0.9317, 0.9625, 0.3859, 0.9625, 0.007365, 0.4995, 0.007365, 0.4995, 0.9203, 0.9625, 0.01677, 0.4995, 0.01677, 0.4995, 0.3859, 0.9625, 0.3859, 0.2458, 0.05954, 0.2428, 0.003928, 0.003129, 0.003928, 0.003129, 0.05954, 0.2327, 1.004, 0.01077, 1.003, 0.01077, 0.9155, 0.2517, 0.9153, 0.4598, 0.04882, 0.4598, 0.9006, 0.2404, 0.901, 0.2404, 0.04875, 0.4631, 0.003928, 0.3505, 0.003928, 0.352, 0.05954, 0.4631, 0.05954, 0.9625, 0.3859, 0.4995, 0.3859, 0.4995, 0.8406, 0.003129, 0.003928, 0.003129, 0.05954, 0.4631, 0.05954, 0.4631, 0.003928, 0.003129, 0.003928, 0.003129, 0.05954, 0.2279, 0.05954, 0.2279, 0.003928, 0.9425, 2.28, 0.000374, 1.13, 1.884, 1.13, 0.9428, 2.334, 0.9431, 0.6343, 1.882, 1.15, 0.7342, 0.8774, 1.151, 0.8774, 0.9431, 1.165, 0.7342, 0.8774, 0.003667, 1.15, 0.9435, 1.12, 3.952, -0.000674, 3.952, 1.965, 0.01943, -0.000673, 2.612, 1.965, 0.01943, -0.000673, 3.952, 1.965, 0.635, 0.7696, 0.9933, 0.7698, 1.036, 0.7696, 1.993, 0.7696, 1.597, 0.7696, 1.639, 0.7698, 1.046, 0.1286, 1.046, 0.8744, 0.9921, 1.238, 0.9921, 1.238, 0.9921, 0.00452, 1.046, 0.1286, 1.599, 0.8744, 1.599, 0.1286, 1.65, 0.00452, 1.65, 0.00452, 1.65, 1.238, 1.599, 0.8744, 1.599, 0.1286, 1.046, 0.1286, 0.9921, 0.00452, 0.9921, 0.00452, 1.65, 0.00452, 1.599, 0.1286, 0.3969, 0.4025, 0.3969, 0.5975, 0.3393, 0.6564, 0.3393, 0.3436, 0.6607, 0.3436, 0.6607, 0.6564, 0.6031, 0.5975, 0.6031, 0.4025, 0.4631, 0.05954, 0.4631, 0.003928, 0.2279, 0.003928, 0.2279, 0.05954, 0.2428, 0.003928, 0.2458, 0.05954, 0.352, 0.05954, 0.3505, 0.003928, 0.005977, 0.489, 0.005977, 0.7396, 0.9142, 0.489, 0.005977, 0.7396, 0.005977, 0.489, 0.9142, 0.489, 0.09174, 0.2395, 0.9999, 0.4925, 0.000921, 0.4901, 0.9999, 0.2418, 0.9999, 0.4925, 0.09174, 0.2395, 0.005977, 0.7396, 0.9142, 0.489, 1.005, 0.7396, 0.9142, 0.489, 0.005977, 0.7396, 1.005, 0.7396, 0.9999, 0.4925, 0.9999, 0.2418, 0.09174, 0.2395, 0.9999, 0.4925, 0.09174, 0.2395, 0.000921, 0.4901, 0.4598, 0.9177, 0.4598, 0.9315, 0.2302, 0.9319, 0.2302, 0.9178, 0.01077, 0.9152, 0.01077, 0.9014, 0.2404, 0.901, 0.2404, 0.9151, 0.4598, 0.04882, 0.4598, 0.9177, 0.2302, 0.9178, 0.2302, 0.04874, 0.01077, 1.003, 0.01077, 0.9152, 0.2404, 0.9151, 0.2404, 1.003, 0.4995, 0.5491, 0.9625, 0.5491, 0.9625, 0.2839, 0.4995, 0.2839, 0.01077, 1.003, 0.01077, 0.9323, 0.2302, 0.9319, 0.2302, 1.003, 0.4995, 0.5491, 0.9625, 0.5491, 0.9625, 0.2831, 0.4995, 0.2831, 0.01077, 0.9014, 0.01078, 0.04868, 0.2404, 0.04875, 0.2404, 0.901, 0.02089, 0.0141, 0.2841, 0.006325, 0.2914, 0.04584, 0.01375, 0.0436, 0.4566, 0.04716, 0.2914, 0.04584, 0.2841, 0.006325, 0.4513, 0.006421])
me_butcher_house.materials.append(mat_dural_structures_moraf_beam_end_texture)
me_butcher_house.materials.append(mat_dural_structures_moraf_timber_wall_texture)
me_butcher_house.materials.append(mat_dural_structures_moraf_stone_wall_texture)
me_butcher_house.materials.append(mat_dural_structures_moraf_roof_shingles_combo_texture)
me_butcher_house.use_remesh_preserve_volume = False
me_butcher_house.use_remesh_preserve_attributes = False
me_butcher_house.use_mirror_vertex_groups = False
me_butcher_house.update()

# ---- objects
ob_butcher_house = bpy.data.objects.new('butcher_house', me_butcher_house)

# ---- transforms, parenting, visibility, modifiers, constraints
ob_butcher_house.location = (0.0, 0.0, 0.0)
ob_butcher_house.lock_rotations_4d = False
ob_butcher_house.empty_display_type = 'ARROWS'
ob_butcher_house.color = (0.0, 0.0, 0.0, 1.0)
ob_butcher_house.lineart.crease_threshold = 0.0

# ---- collection membership
col_collection_1.objects.link(ob_butcher_house)

# ---- scene / render settings (as saved in the file)
scene.frame_start = 1; scene.frame_end = 60; scene.frame_set(1)
scene.render.engine = 'BLENDER_EEVEE_NEXT'
scene.render.image_settings.file_format = 'JPEG'
scene.render.image_settings.color_mode = 'RGB'
scene.render.image_settings.quality = 95
scene.render.image_settings.compression = 95
scene.render.resolution_x = 720
scene.render.resolution_y = 480
scene.render.pixel_aspect_x = 10.0
scene.render.pixel_aspect_y = 11.0
scene.render.fps = 30
scene.render.dither_intensity = 0.0
scene.render.use_compositing = False
scene.render.use_sequencer = False
scene.render.bake_margin = 2
scene.render.bake_bias = 0.0
scene.render.use_stamp_time = False
scene.render.use_stamp_date = False
scene.render.use_stamp_frame = False
scene.render.use_stamp_camera = False
scene.render.use_stamp_scene = False
scene.render.use_stamp_filename = False
scene.render.use_stamp_render_time = False
scene.render.stamp_font_size = 0
scene.cycles.use_denoising = False
scene.cycles.samples = 10
scene.cycles.sampling_pattern = 'TABULATED_SOBOL'
scene.cycles.light_sampling_threshold = 0.0
scene.cycles.use_adaptive_sampling = False
scene.cycles.use_light_tree = False
scene.cycles.blur_glossy = 0.0
scene.cycles.volume_bounces = 1
scene.cycles.pixel_filter_type = 'GAUSSIAN'
scene.cycles.sample_clamp_indirect = 0.0
scene.view_settings.view_transform = 'Raw'
bpy.context.view_layer.update()

# ---- added for rendering (the .blend has no active camera): camera
cam_auto = bpy.data.cameras.new('AutoCamera')
cam_auto.lens = 50.0
cam_auto.sensor_width = 36.0
cam_auto.clip_end = 1000.0
ob_auto_camera = bpy.data.objects.new('AutoCamera', cam_auto)
scene.collection.objects.link(ob_auto_camera)
ob_auto_camera.location = (19.6998, -13.5862, 14.3954)
ob_auto_camera.rotation_euler = (1.09748, -7.21219e-08, 0.694738)
scene.camera = ob_auto_camera
bpy.context.view_layer.update()
